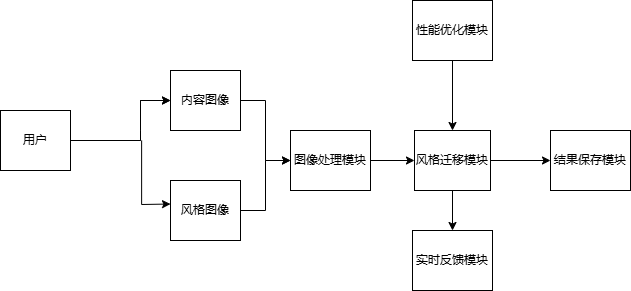

The diagram above was exported from draw.io. Its source (the exported page's mxGraphModel, read from the mxfile embedded in the PNG):
<mxGraphModel dx="1522" dy="354" grid="1" gridSize="10" guides="1" tooltips="1" connect="1" arrows="1" fold="1" page="1" pageScale="1" pageWidth="827" pageHeight="1169" math="0" shadow="0">
  <root>
    <mxCell id="0" />
    <mxCell id="1" parent="0" />
    <mxCell id="Md37MkIPnXnlJSQVQgzs-5" style="edgeStyle=orthogonalEdgeStyle;rounded=0;orthogonalLoop=1;jettySize=auto;html=1;entryX=0;entryY=0.5;entryDx=0;entryDy=0;" edge="1" parent="1" source="Md37MkIPnXnlJSQVQgzs-1" target="Md37MkIPnXnlJSQVQgzs-4">
      <mxGeometry relative="1" as="geometry" />
    </mxCell>
    <mxCell id="Md37MkIPnXnlJSQVQgzs-1" value="内容图像" style="rounded=0;whiteSpace=wrap;html=1;" vertex="1" parent="1">
      <mxGeometry x="100" y="210" width="70" height="60" as="geometry" />
    </mxCell>
    <mxCell id="Md37MkIPnXnlJSQVQgzs-6" style="edgeStyle=orthogonalEdgeStyle;rounded=0;orthogonalLoop=1;jettySize=auto;html=1;entryX=0;entryY=0.5;entryDx=0;entryDy=0;" edge="1" parent="1" source="Md37MkIPnXnlJSQVQgzs-3" target="Md37MkIPnXnlJSQVQgzs-4">
      <mxGeometry relative="1" as="geometry" />
    </mxCell>
    <mxCell id="Md37MkIPnXnlJSQVQgzs-17" style="edgeStyle=orthogonalEdgeStyle;rounded=0;orthogonalLoop=1;jettySize=auto;html=1;entryX=1;entryY=0.5;entryDx=0;entryDy=0;exitX=1;exitY=0.5;exitDx=0;exitDy=0;" edge="1" parent="1" source="Md37MkIPnXnlJSQVQgzs-9" target="Md37MkIPnXnlJSQVQgzs-9">
      <mxGeometry relative="1" as="geometry" />
    </mxCell>
    <mxCell id="Md37MkIPnXnlJSQVQgzs-3" value="风格图像" style="rounded=0;whiteSpace=wrap;html=1;" vertex="1" parent="1">
      <mxGeometry x="100" y="320" width="70" height="60" as="geometry" />
    </mxCell>
    <mxCell id="Md37MkIPnXnlJSQVQgzs-12" style="edgeStyle=orthogonalEdgeStyle;rounded=0;orthogonalLoop=1;jettySize=auto;html=1;entryX=0;entryY=0.5;entryDx=0;entryDy=0;" edge="1" parent="1" source="Md37MkIPnXnlJSQVQgzs-4" target="Md37MkIPnXnlJSQVQgzs-7">
      <mxGeometry relative="1" as="geometry" />
    </mxCell>
    <mxCell id="Md37MkIPnXnlJSQVQgzs-4" value="图像处理模块" style="rounded=0;whiteSpace=wrap;html=1;" vertex="1" parent="1">
      <mxGeometry x="220" y="270" width="80" height="60" as="geometry" />
    </mxCell>
    <mxCell id="Md37MkIPnXnlJSQVQgzs-25" style="edgeStyle=orthogonalEdgeStyle;rounded=0;orthogonalLoop=1;jettySize=auto;html=1;entryX=0;entryY=0.5;entryDx=0;entryDy=0;" edge="1" parent="1" source="Md37MkIPnXnlJSQVQgzs-7" target="Md37MkIPnXnlJSQVQgzs-8">
      <mxGeometry relative="1" as="geometry" />
    </mxCell>
    <mxCell id="Md37MkIPnXnlJSQVQgzs-27" style="edgeStyle=orthogonalEdgeStyle;rounded=0;orthogonalLoop=1;jettySize=auto;html=1;" edge="1" parent="1" source="Md37MkIPnXnlJSQVQgzs-7" target="Md37MkIPnXnlJSQVQgzs-11">
      <mxGeometry relative="1" as="geometry" />
    </mxCell>
    <mxCell id="Md37MkIPnXnlJSQVQgzs-7" value="风格迁移模块" style="rounded=0;whiteSpace=wrap;html=1;" vertex="1" parent="1">
      <mxGeometry x="344" y="270" width="76" height="60" as="geometry" />
    </mxCell>
    <mxCell id="Md37MkIPnXnlJSQVQgzs-8" value="结果保存模块" style="rounded=0;whiteSpace=wrap;html=1;" vertex="1" parent="1">
      <mxGeometry x="480" y="270" width="80" height="60" as="geometry" />
    </mxCell>
    <mxCell id="Md37MkIPnXnlJSQVQgzs-9" value="用户" style="rounded=0;whiteSpace=wrap;html=1;" vertex="1" parent="1">
      <mxGeometry x="-70" y="250" width="70" height="60" as="geometry" />
    </mxCell>
    <mxCell id="Md37MkIPnXnlJSQVQgzs-14" style="edgeStyle=orthogonalEdgeStyle;rounded=0;orthogonalLoop=1;jettySize=auto;html=1;entryX=0.5;entryY=0;entryDx=0;entryDy=0;" edge="1" parent="1" source="Md37MkIPnXnlJSQVQgzs-10" target="Md37MkIPnXnlJSQVQgzs-7">
      <mxGeometry relative="1" as="geometry" />
    </mxCell>
    <mxCell id="Md37MkIPnXnlJSQVQgzs-10" value="性能优化模块" style="rounded=0;whiteSpace=wrap;html=1;" vertex="1" parent="1">
      <mxGeometry x="342" y="140" width="80" height="60" as="geometry" />
    </mxCell>
    <mxCell id="Md37MkIPnXnlJSQVQgzs-11" value="实时反馈模块" style="rounded=0;whiteSpace=wrap;html=1;" vertex="1" parent="1">
      <mxGeometry x="342" y="370" width="80" height="60" as="geometry" />
    </mxCell>
    <mxCell id="Md37MkIPnXnlJSQVQgzs-21" value="" style="endArrow=classic;html=1;rounded=0;exitX=1;exitY=0.5;exitDx=0;exitDy=0;entryX=0;entryY=0.5;entryDx=0;entryDy=0;" edge="1" parent="1" source="Md37MkIPnXnlJSQVQgzs-9" target="Md37MkIPnXnlJSQVQgzs-1">
      <mxGeometry width="50" height="50" relative="1" as="geometry">
        <mxPoint y="290" as="sourcePoint" />
        <mxPoint x="110" y="190" as="targetPoint" />
        <Array as="points">
          <mxPoint x="70" y="280" />
          <mxPoint x="70" y="270" />
          <mxPoint x="70" y="240" />
        </Array>
      </mxGeometry>
    </mxCell>
    <mxCell id="Md37MkIPnXnlJSQVQgzs-22" value="" style="endArrow=classic;html=1;rounded=0;entryX=-0.016;entryY=0.392;entryDx=0;entryDy=0;entryPerimeter=0;" edge="1" parent="1">
      <mxGeometry width="50" height="50" relative="1" as="geometry">
        <mxPoint x="71.12" y="280" as="sourcePoint" />
        <mxPoint x="99.99999999999989" y="343.5200000000001" as="targetPoint" />
        <Array as="points">
          <mxPoint x="71.12" y="344" />
        </Array>
      </mxGeometry>
    </mxCell>
    <mxCell id="Md37MkIPnXnlJSQVQgzs-23" value="" style="endArrow=classic;html=1;rounded=0;exitX=1;exitY=0.5;exitDx=0;exitDy=0;entryX=0;entryY=0.5;entryDx=0;entryDy=0;" edge="1" parent="1" source="Md37MkIPnXnlJSQVQgzs-9" target="Md37MkIPnXnlJSQVQgzs-1">
      <mxGeometry width="50" height="50" relative="1" as="geometry">
        <mxPoint y="280" as="sourcePoint" />
        <mxPoint x="100" y="240" as="targetPoint" />
        <Array as="points">
          <mxPoint x="70" y="280" />
          <mxPoint x="70" y="270" />
          <mxPoint x="70" y="240" />
        </Array>
      </mxGeometry>
    </mxCell>
  </root>
</mxGraphModel>